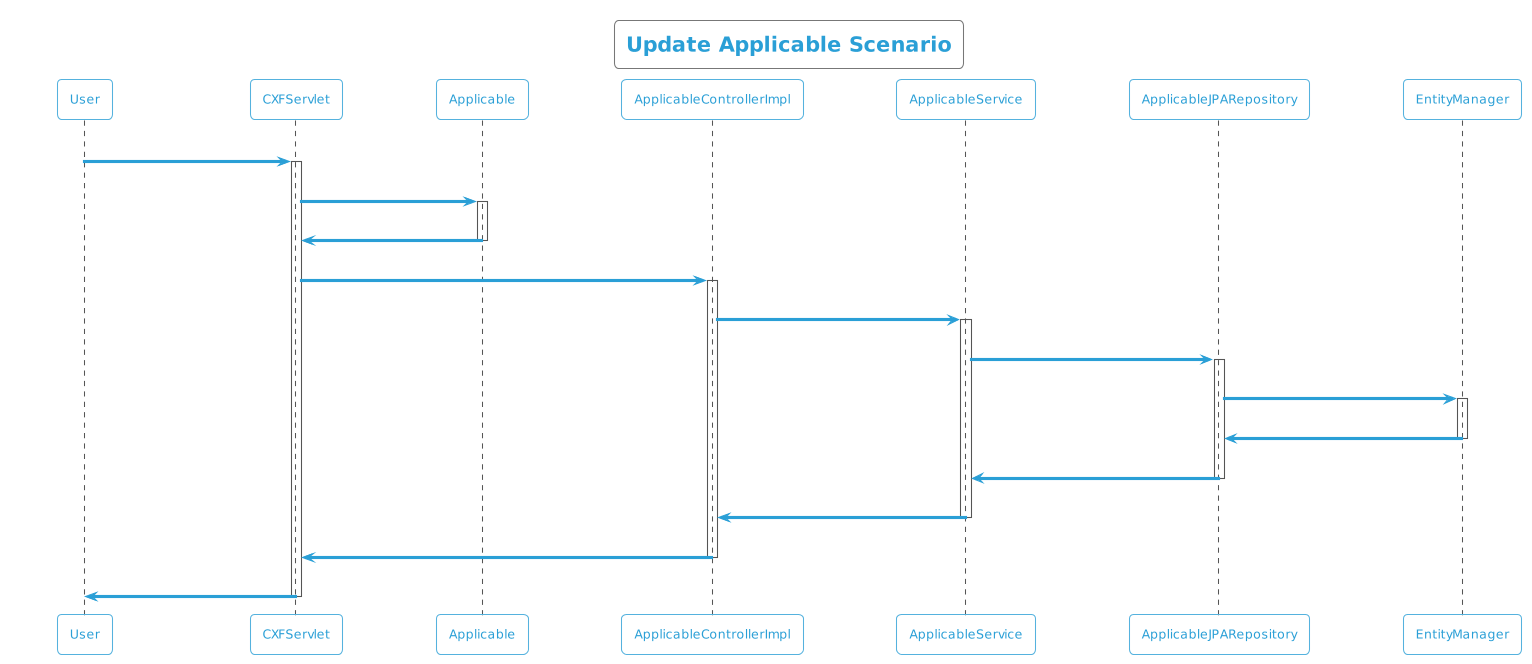

The diagram above was rendered by PlantUML. Its source (embedded in the PNG):
@startuml
!theme cyborg-outline
title Update Applicable Scenario
participant User
User -> CXFServlet: UPDATE, Applicable
activate CXFServlet
CXFServlet -> Applicable: << update >>
activate Applicable
Applicable -> CXFServlet: << instance >>
deactivate Applicable
CXFServlet -> ApplicableControllerImpl: update(:Applicable)
activate ApplicableControllerImpl
ApplicableControllerImpl -> ApplicableService: update(:Applicable)
activate ApplicableService
ApplicableService -> ApplicableJPARepository: update(:Applicable)
activate ApplicableJPARepository
ApplicableJPARepository -> EntityManager: update(:Applicable)
activate EntityManager
EntityManager -> ApplicableJPARepository: << persisted Applicable >>
deactivate EntityManager
ApplicableJPARepository -> ApplicableService: << persisted Applicable >>
deactivate ApplicableJPARepository
ApplicableService -> ApplicableControllerImpl: << persisted Applicable >>
deactivate ApplicableService
ApplicableControllerImpl -> CXFServlet: << persisted Applicable >>
deactivate ApplicableControllerImpl
CXFServlet -> User: marshalled Applicable XML
deactivate CXFServlet
@enduml